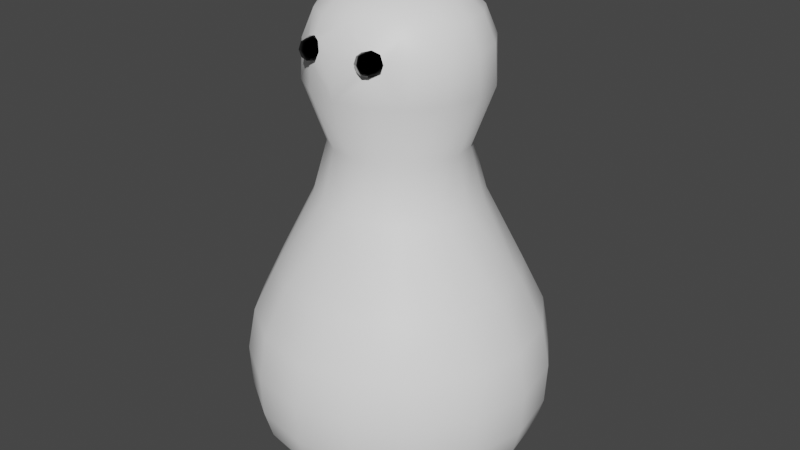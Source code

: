 # Source: pawn.blend  (saved by Blender 2.80.75; exported with 4.5.12 LTS)
import bpy
from mathutils import Matrix  # noqa: F401  (used for matrix-valued properties, if any)

bpy.ops.wm.read_factory_settings(use_empty=True)
scene = bpy.context.scene
scene.name = 'Scene'

# ---- collections
col_collection = bpy.data.collections.new('Collection'); scene.collection.children.link(col_collection)

# ---- materials (node trees are filled in below, after node groups)
mat_material_001 = bpy.data.materials.new('Material.001')
mat_material_001.use_transparent_shadow = False
mat_material_001.diffuse_color = (0.02854, 0.1193, 0.008007, 1.0)
mat_material_001.roughness = 1.0
mat_material_001.metallic = 0.8372
mat_material_002 = bpy.data.materials.new('Material.002')
mat_material_002.use_transparent_shadow = False
mat_material_002.diffuse_color = (0.0, 0.0, 0.0, 1.0)
mat_material_002.roughness = 0.0
mat_material_002.metallic = 1.0

# ---- material node trees
mat_material_001.use_nodes = True; mat_material_001.node_tree.nodes.clear()
_N = mat_material_001.node_tree.nodes; _L = mat_material_001.node_tree.links
n0 = _N.new('ShaderNodeOutputMaterial'); n0.name = 'Material Output'; n0.location = (300, 300)
n1 = _N.new('ShaderNodeBsdfPrincipled'); n1.name = 'Principled BSDF'; n1.location = (10, 300)
n1.distribution = 'GGX'
n1.subsurface_method = 'BURLEY'
n1.inputs[0].default_value = (1.0, 1.0, 1.0, 1.0)
n1.inputs[3].default_value = 1.45
n1.inputs[27].default_value = (0.0, 0.0, 0.0, 1.0)
n1.inputs[28].default_value = 1.0
_L.new(n1.outputs[0], n0.inputs[0])
n0.is_active_output = True
mat_material_002.use_nodes = True; mat_material_002.node_tree.nodes.clear()
_N = mat_material_002.node_tree.nodes; _L = mat_material_002.node_tree.links
n0 = _N.new('ShaderNodeOutputMaterial'); n0.name = 'Material Output'; n0.location = (300, 300)
n1 = _N.new('ShaderNodeBsdfPrincipled'); n1.name = 'Principled BSDF'; n1.location = (10, 300)
n1.distribution = 'GGX'
n1.subsurface_method = 'BURLEY'
n1.inputs[0].default_value = (0.0, 0.0, 0.0, 1.0)
n1.inputs[1].default_value = 1.0
n1.inputs[2].default_value = 0.0
n1.inputs[3].default_value = 1.45
n1.inputs[27].default_value = (0.0, 0.0, 0.0, 1.0)
n1.inputs[28].default_value = 1.0
_L.new(n1.outputs[0], n0.inputs[0])
n0.is_active_output = True

# ---- world
world_world = bpy.data.worlds.new('World'); scene.world = world_world
world_world.use_nodes = True; world_world.node_tree.nodes.clear()
_N = world_world.node_tree.nodes; _L = world_world.node_tree.links
n0 = _N.new('ShaderNodeOutputWorld'); n0.name = 'World Output'; n0.location = (300, 300)
n1 = _N.new('ShaderNodeBackground'); n1.name = 'Background'; n1.location = (10, 300)
n1.inputs[0].default_value = (0.05088, 0.05088, 0.05088, 1.0)
_L.new(n1.outputs[0], n0.inputs[0])
n0.is_active_output = True
world_world.color = (0.05088, 0.05088, 0.05088)
world_world.use_sun_shadow = False
world_world.sun_shadow_jitter_overblur = 0.0

# ---- meshes
me_sphere = bpy.data.meshes.new('Sphere')
me_sphere.from_pydata([(-0.06608, -0.1242, 2.726), (-0.1632, -0.3663, 2.621), (-0.2042, -0.4685, 2.516), (-0.2388, -0.5549, 2.066), (-0.3808, -0.9087, 0.4229), (-0.4015, -0.9603, 0.1214), (-0.3964, -0.9476, -0.1651), (-0.3756, -0.8958, -0.3607), (-0.3249, -0.7694, -0.5702), (-0.2183, -0.5038, -0.6886), (-0.1122, -0.09414, 2.726), (-0.2946, -0.2806, 2.621), (-0.3716, -0.3594, 2.516), (-0.426, -0.415, 2.329), (-0.4366, -0.4259, 2.066), (-0.7032, -0.6985, 0.4229), (-0.742, -0.7382, 0.1214), (-0.7325, -0.7284, -0.1651), (-0.6935, -0.6886, -0.3607), (-0.5983, -0.5912, -0.5702), (-0.3981, -0.3865, -0.6886), (-0.1433, -0.04869, 2.726), (-0.3831, -0.1512, 2.621), (-0.4844, -0.1945, 2.516), (-0.556, -0.2251, 2.329), (-0.57, -0.231, 2.066), (-0.9206, -0.3809, 0.4229), (-0.9716, -0.4027, 0.1214), (-0.9591, -0.3973, -0.1651), (-0.9078, -0.3754, -0.3607), (-0.7826, -0.3219, -0.5702), (-0.5194, -0.2094, -0.6886), (-0.1547, 0.005198, 2.726), (-0.4155, 0.002279, 2.621), (-0.5256, 0.001047, 2.516), (-0.6034, 0.0001761, 2.329), (-0.6186, 5.491e-06, 2.066), (-0.9999, -0.004261, 0.4229), (-1.055, -0.004883, 0.1214), (-1.042, -0.00473, -0.1651), (-0.986, -0.004106, -0.3607), (-0.8498, -0.002582, -0.5702), (-0.5636, 0.0006216, -0.6886), (-0.1445, 0.05933, 2.726), (-0.3866, 0.1564, 2.621), (-0.4888, 0.1975, 2.516), (-0.561, 0.2264, 2.329), (-0.5752, 0.2321, 2.066), (-0.929, 0.374, 0.4229), (-0.9806, 0.3947, 0.1214), (-0.9679, 0.3896, -0.1651), (-0.9161, 0.3689, -0.3607), (-0.7897, 0.3182, -0.5702), (-0.5241, 0.2116, -0.6886), (-0.1144, 0.1055, 2.726), (-0.3009, 0.2878, 2.621), (-0.3797, 0.3648, 2.516), (-0.4353, 0.4192, 2.329), (-0.4462, 0.4299, 2.066), (-0.7188, 0.6964, 0.4229), (-0.7585, 0.7353, 0.1214), (-0.7487, 0.7257, -0.1651), (-0.7089, 0.6867, -0.3607), (-0.6115, 0.5915, -0.5702), (-0.4068, 0.3914, -0.6886), (-0.06899, 0.1366, 2.726), (-0.1715, 0.3764, 2.621), (-0.2148, 0.4777, 2.516), (-0.2454, 0.5492, 2.329), (-0.2513, 0.5632, 2.066), (-0.4012, 0.9138, 0.4229), (-0.423, 0.9649, 0.1214), (-0.4176, 0.9524, -0.1651), (-0.3957, 0.9011, -0.3607), (-0.3422, 0.7758, -0.5702), (-0.2297, 0.5126, -0.6886), (-0.1825, -0.4184, 1.652), (-0.2207, -0.5136, 1.286), (-0.3216, -0.7612, 0.7506), (-0.3321, -0.3208, 1.652), (-0.4038, -0.3942, 1.286), (-0.592, -0.5848, 0.7506), (-0.4329, -0.1735, 1.652), (-0.5273, -0.2138, 1.286), (-0.7744, -0.3184, 0.7506), (-0.4697, 0.001246, 1.652), (-0.5723, 9.746e-05, 1.286), (-0.8409, -0.002482, 0.7506), (-0.4368, 0.1767, 1.652), (-0.5321, 0.2149, 1.286), (-0.7815, 0.3149, 0.7506), (-0.3393, 0.3263, 1.652), (-0.4127, 0.398, 1.286), (-0.6051, 0.5853, 0.7506), (-0.192, 0.4272, 1.652), (-0.2323, 0.5215, 1.286), (-0.3387, 0.7677, 0.7506), (-0.2617, -0.5872, 2.281), (-0.2617, -0.5872, 2.377), (-0.166, -0.5804, 2.281), (-0.166, -0.5804, 2.377), (-0.2769, -0.4986, 2.271), (-0.2715, -0.5986, 2.329), (-0.2769, -0.4986, 2.388), (-0.2986, -0.4981, 2.329), (-0.1481, -0.5567, 2.329), (-0.2348, -0.5448, 2.253), (-0.1749, -0.5581, 2.271), (-0.1672, -0.5399, 2.388), (-0.1546, -0.5903, 2.329), (-0.2131, -0.5944, 2.271), (-0.2131, -0.5944, 2.388), (-0.2214, -0.5113, 2.405), (-0.2118, -0.6122, 2.329), (-0.2771, -0.5001, 2.271), (-0.168, -0.5412, 2.387), (-0.2771, -0.5001, 2.387), (-0.1755, -0.5588, 2.271), (-0.222, -0.5132, 2.405), (-0.1493, -0.5578, 2.329), (-0.2985, -0.4998, 2.329), (-0.235, -0.5457, 2.254), (-0.2349, -0.545, 2.249), (-0.1449, -0.5573, 2.329), (-0.3014, -0.4962, 2.329), (-0.1637, -0.5391, 2.391), (-0.221, -0.5103, 2.408), (-0.279, -0.4956, 2.391), (-0.2804, -0.497, 2.266), (-0.1712, -0.5589, 2.266), (0.0, 0.1479, 2.726), (0.0, 0.4087, 2.621), (0.0, 0.5189, 2.516), (0.0, 0.5967, 2.329), (0.0, 0.6119, 2.066), (0.0, 0.9932, 0.4229), (0.0, 1.049, 0.1214), (0.0, 1.035, -0.1651), (0.0, 0.9793, -0.3607), (0.0, 0.8431, -0.5702), (0.0, 0.5568, -0.6886), (0.0, 0.006778, -0.7043), (0.0, -0.1344, 2.726), (0.0, -0.3952, 2.621), (0.0, -0.5053, 2.516), (0.0, -0.5831, 2.329), (0.0, -0.5983, 2.066), (0.0, -0.9796, 0.4229), (0.0, -1.035, 0.1214), (0.0, -1.021, -0.1651), (0.0, -0.9657, -0.3607), (0.0, -0.8295, -0.5702), (0.0, -0.5433, -0.6886), (0.06608, -0.1242, 2.726), (0.1632, -0.3663, 2.621), (0.2042, -0.4685, 2.516), (0.2388, -0.5549, 2.066), (0.3808, -0.9087, 0.4229), (0.4015, -0.9603, 0.1214), (0.3964, -0.9476, -0.1651), (0.3756, -0.8958, -0.3607), (0.3249, -0.7694, -0.5702), (0.2183, -0.5038, -0.6886), (0.0, 0.006778, 2.745), (0.1122, -0.09414, 2.726), (0.2946, -0.2806, 2.621), (0.3716, -0.3594, 2.516), (0.426, -0.415, 2.329), (0.4366, -0.4259, 2.066), (0.7032, -0.6985, 0.4229), (0.742, -0.7382, 0.1214), (0.7325, -0.7284, -0.1651), (0.6935, -0.6886, -0.3607), (0.5983, -0.5912, -0.5702), (0.3981, -0.3865, -0.6886), (0.0, 0.8342, 0.7506), (0.1433, -0.04869, 2.726), (0.3831, -0.1512, 2.621), (0.4844, -0.1945, 2.516), (0.556, -0.2251, 2.329), (0.57, -0.231, 2.066), (0.9206, -0.3809, 0.4229), (0.9716, -0.4027, 0.1214), (0.9591, -0.3973, -0.1651), (0.9078, -0.3754, -0.3607), (0.7826, -0.3219, -0.5702), (0.5194, -0.2094, -0.6886), (0.1547, 0.005198, 2.726), (0.4155, 0.002279, 2.621), (0.5256, 0.001047, 2.516), (0.6034, 0.0001761, 2.329), (0.6186, 5.491e-06, 2.066), (-2.303e-09, 0.5665, 1.286), (0.9999, -0.004261, 0.4229), (1.055, -0.004883, 0.1214), (1.042, -0.00473, -0.1651), (0.986, -0.004106, -0.3607), (0.8498, -0.002582, -0.5702), (0.5636, 0.0006216, -0.6886), (-2.303e-09, 0.464, 1.652), (0.1445, 0.05933, 2.726), (0.3866, 0.1564, 2.621), (0.4888, 0.1975, 2.516), (0.561, 0.2264, 2.329), (0.5752, 0.2321, 2.066), (0.929, 0.374, 0.4229), (0.9806, 0.3947, 0.1214), (0.9679, 0.3896, -0.1651), (0.9161, 0.3689, -0.3607), (0.7897, 0.3182, -0.5702), (0.5241, 0.2116, -0.6886), (0.1144, 0.1055, 2.726), (0.3009, 0.2878, 2.621), (0.3797, 0.3648, 2.516), (0.4353, 0.4192, 2.329), (0.4462, 0.4299, 2.066), (0.7188, 0.6964, 0.4229), (0.7585, 0.7353, 0.1214), (0.7487, 0.7257, -0.1651), (0.7089, 0.6867, -0.3607), (0.6115, 0.5915, -0.5702), (0.4068, 0.3914, -0.6886), (0.06899, 0.1366, 2.726), (0.1715, 0.3764, 2.621), (0.2148, 0.4777, 2.516), (0.2454, 0.5492, 2.329), (0.2513, 0.5632, 2.066), (0.4012, 0.9138, 0.4229), (0.423, 0.9649, 0.1214), (0.4176, 0.9524, -0.1651), (0.3957, 0.9011, -0.3607), (0.3422, 0.7758, -0.5702), (0.2297, 0.5126, -0.6886), (-2.303e-09, -0.4512, 1.652), (-2.303e-09, -0.5538, 1.286), (0.0, -0.8206, 0.7506), (0.1825, -0.4184, 1.652), (0.2207, -0.5136, 1.286), (0.3216, -0.7612, 0.7506), (0.3321, -0.3208, 1.652), (0.4038, -0.3942, 1.286), (0.592, -0.5848, 0.7506), (0.4329, -0.1735, 1.652), (0.5273, -0.2138, 1.286), (0.7744, -0.3184, 0.7506), (0.4697, 0.001246, 1.652), (0.5723, 9.746e-05, 1.286), (0.8409, -0.002482, 0.7506), (0.4368, 0.1767, 1.652), (0.5321, 0.2149, 1.286), (0.7815, 0.3149, 0.7506), (0.3393, 0.3263, 1.652), (0.4127, 0.398, 1.286), (0.6051, 0.5853, 0.7506), (0.192, 0.4272, 1.652), (0.2323, 0.5215, 1.286), (0.3387, 0.7677, 0.7506), (0.2617, -0.5872, 2.281), (0.2617, -0.5872, 2.377), (0.166, -0.5804, 2.281), (0.166, -0.5804, 2.377), (0.2769, -0.4986, 2.271), (0.2715, -0.5986, 2.329), (0.2769, -0.4986, 2.388), (0.2986, -0.4981, 2.329), (0.1481, -0.5567, 2.329), (0.2348, -0.5448, 2.253), (0.1749, -0.5581, 2.271), (0.1672, -0.5399, 2.388), (0.1546, -0.5903, 2.329), (0.2131, -0.5944, 2.271), (0.2131, -0.5944, 2.388), (0.2214, -0.5113, 2.405), (0.2118, -0.6122, 2.329), (0.2771, -0.5001, 2.271), (0.168, -0.5412, 2.387), (0.2771, -0.5001, 2.387), (0.1755, -0.5588, 2.271), (0.222, -0.5132, 2.405), (0.1493, -0.5578, 2.329), (0.2985, -0.4998, 2.329), (0.235, -0.5457, 2.254), (0.2349, -0.545, 2.249), (0.1449, -0.5573, 2.329), (0.3014, -0.4962, 2.329), (0.1637, -0.5391, 2.391), (0.221, -0.5103, 2.408), (0.279, -0.4956, 2.391), (0.2804, -0.497, 2.266), (0.1712, -0.5589, 2.266)], [], [(73, 72, 137, 138), (67, 66, 131, 132), (72, 71, 136, 137), (68, 67, 132, 133), (75, 74, 139, 140), (69, 68, 133, 134), (74, 73, 138, 139), (83, 86, 87, 84), (58, 69, 94, 91), (59, 60, 49, 48), (86, 89, 90, 87), (54, 55, 44, 43), (134, 199, 94, 69), (70, 71, 60, 59), (142, 0, 1, 143), (163, 10, 0, 142), (9, 20, 141, 152), (92, 93, 90, 89), (3, 76, 233, 146), (4, 5, 148, 147), (163, 32, 21, 10), (234, 233, 76, 77), (150, 7, 8, 151), (14, 79, 76, 3), (151, 8, 9, 152), (192, 175, 96, 95), (4, 15, 16, 5), (31, 42, 141, 20), (94, 95, 92, 91), (10, 11, 1, 0), (143, 1, 2, 144), (148, 5, 6, 149), (149, 6, 7, 150), (77, 76, 79, 80), (7, 18, 19, 8), (25, 82, 79, 14), (8, 19, 20, 9), (10, 21, 22, 11), (163, 54, 43, 32), (15, 26, 27, 16), (1, 11, 12, 2), (5, 16, 17, 6), (6, 17, 18, 7), (80, 79, 82, 83), (36, 85, 82, 25), (19, 30, 31, 20), (15, 81, 84, 26), (53, 64, 141, 42), (21, 32, 33, 22), (26, 37, 38, 27), (11, 22, 23, 12), (16, 27, 28, 17), (12, 23, 24, 13), (17, 28, 29, 18), (13, 24, 25, 14), (18, 29, 30, 19), (83, 82, 85, 86), (71, 70, 135, 136), (30, 41, 42, 31), (26, 84, 87, 37), (65, 54, 163, 130), (65, 66, 55, 54), (43, 44, 33, 32), (48, 49, 38, 37), (22, 33, 34, 23), (27, 38, 39, 28), (23, 34, 35, 24), (28, 39, 40, 29), (24, 35, 36, 25), (29, 40, 41, 30), (47, 88, 85, 36), (86, 85, 88, 89), (93, 59, 48, 90), (95, 96, 93, 92), (64, 75, 140, 141), (65, 130, 131, 66), (33, 44, 45, 34), (38, 49, 50, 39), (34, 45, 46, 35), (39, 50, 51, 40), (35, 46, 47, 36), (40, 51, 52, 41), (47, 58, 91, 88), (41, 52, 53, 42), (37, 87, 90, 48), (91, 92, 89, 88), (93, 96, 70, 59), (44, 55, 56, 45), (49, 60, 61, 50), (45, 56, 57, 46), (50, 61, 62, 51), (46, 57, 58, 47), (51, 62, 63, 52), (52, 63, 64, 53), (55, 66, 67, 56), (60, 71, 72, 61), (56, 67, 68, 57), (61, 72, 73, 62), (57, 68, 69, 58), (62, 73, 74, 63), (63, 74, 75, 64), (199, 192, 95, 94), (80, 83, 84, 81), (77, 80, 81, 78), (234, 77, 78, 235), (175, 135, 70, 96), (147, 235, 78, 4), (4, 78, 81, 15), (119, 115, 100, 109), (113, 111, 98, 102), (118, 116, 98, 111), (115, 118, 111, 100), (110, 113, 102, 97), (99, 109, 113, 110), (109, 100, 111, 113), (117, 119, 109, 99), (114, 120, 104, 101), (120, 116, 103, 104), (121, 117, 99, 110), (114, 121, 110, 97), (125, 126, 112, 108), (123, 125, 108, 105), (127, 124, 104, 103), (126, 127, 103, 112), (128, 101, 104, 124), (122, 128, 14, 3), (122, 3, 146, 129), (129, 123, 105, 107), (101, 106, 121, 114), (106, 107, 117, 121), (102, 98, 116, 120), (97, 102, 120, 114), (107, 105, 119, 117), (108, 112, 118, 115), (112, 103, 116, 118), (105, 108, 115, 119), (146, 145, 123, 129), (106, 122, 129, 107), (106, 101, 128, 122), (14, 128, 124, 13), (2, 12, 127, 126), (12, 13, 124, 127), (145, 144, 125, 123), (144, 2, 126, 125), (230, 138, 137, 229), (224, 132, 131, 223), (229, 137, 136, 228), (225, 133, 132, 224), (232, 140, 139, 231), (226, 134, 133, 225), (231, 139, 138, 230), (243, 244, 247, 246), (215, 251, 254, 226), (216, 205, 206, 217), (246, 247, 250, 249), (211, 200, 201, 212), (134, 226, 254, 199), (227, 216, 217, 228), (142, 143, 154, 153), (163, 142, 153, 164), (162, 152, 141, 174), (252, 249, 250, 253), (156, 146, 233, 236), (157, 147, 148, 158), (163, 164, 176, 187), (234, 237, 236, 233), (150, 151, 161, 160), (168, 156, 236, 239), (151, 152, 162, 161), (192, 255, 256, 175), (157, 158, 170, 169), (186, 174, 141, 198), (254, 251, 252, 255), (164, 153, 154, 165), (143, 144, 155, 154), (148, 149, 159, 158), (149, 150, 160, 159), (237, 240, 239, 236), (160, 161, 173, 172), (180, 168, 239, 242), (161, 162, 174, 173), (164, 165, 177, 176), (163, 187, 200, 211), (169, 170, 182, 181), (154, 155, 166, 165), (158, 159, 171, 170), (159, 160, 172, 171), (240, 243, 242, 239), (191, 180, 242, 245), (173, 174, 186, 185), (169, 181, 244, 241), (210, 198, 141, 221), (176, 177, 188, 187), (181, 182, 194, 193), (165, 166, 178, 177), (170, 171, 183, 182), (166, 167, 179, 178), (171, 172, 184, 183), (167, 168, 180, 179), (172, 173, 185, 184), (243, 246, 245, 242), (228, 136, 135, 227), (185, 186, 198, 197), (181, 193, 247, 244), (222, 130, 163, 211), (222, 211, 212, 223), (200, 187, 188, 201), (205, 193, 194, 206), (177, 178, 189, 188), (182, 183, 195, 194), (178, 179, 190, 189), (183, 184, 196, 195), (179, 180, 191, 190), (184, 185, 197, 196), (204, 191, 245, 248), (246, 249, 248, 245), (253, 250, 205, 216), (255, 252, 253, 256), (221, 141, 140, 232), (222, 223, 131, 130), (188, 189, 202, 201), (194, 195, 207, 206), (189, 190, 203, 202), (195, 196, 208, 207), (190, 191, 204, 203), (196, 197, 209, 208), (204, 248, 251, 215), (197, 198, 210, 209), (193, 205, 250, 247), (251, 248, 249, 252), (253, 216, 227, 256), (201, 202, 213, 212), (206, 207, 218, 217), (202, 203, 214, 213), (207, 208, 219, 218), (203, 204, 215, 214), (208, 209, 220, 219), (209, 210, 221, 220), (212, 213, 224, 223), (217, 218, 229, 228), (213, 214, 225, 224), (218, 219, 230, 229), (214, 215, 226, 225), (219, 220, 231, 230), (220, 221, 232, 231), (199, 254, 255, 192), (240, 241, 244, 243), (237, 238, 241, 240), (234, 235, 238, 237), (175, 256, 227, 135), (147, 157, 238, 235), (157, 169, 241, 238), (279, 269, 260, 275), (273, 262, 258, 271), (278, 271, 258, 276), (275, 260, 271, 278), (270, 257, 262, 273), (259, 270, 273, 269), (269, 273, 271, 260), (277, 259, 269, 279), (274, 261, 264, 280), (280, 264, 263, 276), (281, 270, 259, 277), (274, 257, 270, 281), (285, 268, 272, 286), (283, 265, 268, 285), (287, 263, 264, 284), (286, 272, 263, 287), (288, 284, 264, 261), (282, 156, 168, 288), (282, 289, 146, 156), (289, 267, 265, 283), (261, 274, 281, 266), (266, 281, 277, 267), (262, 280, 276, 258), (257, 274, 280, 262), (267, 277, 279, 265), (268, 275, 278, 272), (272, 278, 276, 263), (265, 279, 275, 268), (146, 289, 283, 145), (266, 267, 289, 282), (266, 282, 288, 261), (168, 167, 284, 288), (155, 286, 287, 166), (166, 287, 284, 167), (145, 283, 285, 144), (144, 285, 286, 155)])
me_sphere.polygons.foreach_set('use_smooth', [True] * 288)
me_sphere.polygons.foreach_set('material_index', [0, 0, 0, 0, 0, 0, 0, 0, 0, 0, 0, 0, 0, 0, 0, 0, 0, 0, 0, 0, 0, 0, 0, 0, 0, 0, 0, 0, 0, 0, 0, 0, 0, 0, 0, 0, 0, 0, 0, 0, 0, 0, 0, 0, 0, 0, 0, 0, 0, 0, 0, 0, 0, 0, 0, 0, 0, 0, 0, 0, 0, 0, 0, 0, 0, 0, 0, 0, 0, 0, 0, 0, 0, 0, 0, 0, 0, 0, 0, 0, 0, 0, 0, 0, 0, 0, 0, 0, 0, 0, 0, 0, 0, 0, 0, 0, 0, 0, 0, 0, 0, 0, 0, 0, 0, 0, 0, 0, 1, 1, 1, 1, 1, 1, 1, 1, 1, 1, 1, 1, 0, 0, 0, 0, 0, 0, 0, 0, 1, 1, 1, 1, 1, 1, 1, 1, 0, 0, 0, 0, 0, 0, 0, 0, 0, 0, 0, 0, 0, 0, 0, 0, 0, 0, 0, 0, 0, 0, 0, 0, 0, 0, 0, 0, 0, 0, 0, 0, 0, 0, 0, 0, 0, 0, 0, 0, 0, 0, 0, 0, 0, 0, 0, 0, 0, 0, 0, 0, 0, 0, 0, 0, 0, 0, 0, 0, 0, 0, 0, 0, 0, 0, 0, 0, 0, 0, 0, 0, 0, 0, 0, 0, 0, 0, 0, 0, 0, 0, 0, 0, 0, 0, 0, 0, 0, 0, 0, 0, 0, 0, 0, 0, 0, 0, 0, 0, 0, 0, 0, 0, 0, 0, 0, 0, 0, 0, 0, 0, 0, 0, 0, 0, 1, 1, 1, 1, 1, 1, 1, 1, 1, 1, 1, 1, 0, 0, 0, 0, 0, 0, 0, 0, 1, 1, 1, 1, 1, 1, 1, 1, 0, 0, 0, 0, 0, 0, 0, 0])
_uv = me_sphere.uv_layers.new(name='UVMap')
_uv.uv.foreach_set('vector', [0.7812, 0.1753, 0.7812, 0.2373, 0.7188, 0.2373, 0.7188, 0.1753, 0.7812, 0.75, 0.7812, 0.8125, 0.7188, 0.8125, 0.7188, 0.75, 0.7812, 0.2373, 0.7812, 0.3239, 0.7188, 0.3239, 0.7188, 0.2373, 0.7812, 0.6875, 0.7812, 0.75, 0.7188, 0.75, 0.7188, 0.6875, 0.7812, 0.0625, 0.7812, 0.1003, 0.7188, 0.1003, 0.7187, 0.0625, 0.7812, 0.625, 0.7812, 0.6875, 0.7188, 0.6875, 0.7188, 0.625, 0.7812, 0.1003, 0.7812, 0.1753, 0.7188, 0.1753, 0.7188, 0.1003, 0.03125, 0.5075, 0.9688, 0.5075, 0.9688, 0.4707, 0.03125, 0.4707, 0.8438, 0.625, 0.7812, 0.625, 0.7812, 0.5421, 0.8438, 0.5421, 0.8438, 0.4375, 0.8438, 0.3239, 0.9062, 0.3239, 0.9062, 0.4375, 0.9688, 0.5075, 0.9063, 0.5075, 0.9062, 0.4707, 0.9688, 0.4707, 0.8438, 0.9375, 0.8438, 0.8125, 0.9062, 0.8125, 0.9063, 0.9375, 0.7188, 0.625, 0.7188, 0.5421, 0.7812, 0.5421, 0.7812, 0.625, 0.7812, 0.4375, 0.7812, 0.3239, 0.8438, 0.3239, 0.8438, 0.4375, 0.2188, 0.9375, 0.1563, 0.9375, 0.1563, 0.8125, 0.2188, 0.8125, 0.1094, 1.0, 0.09375, 0.9375, 0.1563, 0.9375, 0.2188, 0.9375, 0.1563, 0.0625, 0.09375, 0.0625, 0.2031, 0.0, 0.2188, 0.0625, 0.8438, 0.5075, 0.8438, 0.4707, 0.9062, 0.4707, 0.9063, 0.5075, 0.1563, 0.625, 0.1562, 0.5421, 0.2187, 0.5421, 0.2188, 0.625, 0.1562, 0.4375, 0.1562, 0.3239, 0.2187, 0.3239, 0.2187, 0.4375, 0.9844, 1.0, 0.9688, 0.9375, 0.03125, 0.9375, 0.09375, 0.9375, 0.2187, 0.5075, 0.2187, 0.5421, 0.1562, 0.5421, 0.1562, 0.5075, 0.2188, 0.1753, 0.1563, 0.1753, 0.1563, 0.1003, 0.2188, 0.1003, 0.09375, 0.625, 0.09375, 0.5421, 0.1562, 0.5421, 0.1563, 0.625, 0.2188, 0.1003, 0.1563, 0.1003, 0.1563, 0.0625, 0.2188, 0.0625, 0.7188, 0.5075, 0.7188, 0.4707, 0.7812, 0.4707, 0.7812, 0.5075, 0.1562, 0.4375, 0.09375, 0.4375, 0.09375, 0.3239, 0.1562, 0.3239, 0.03125, 0.0625, 0.9688, 0.0625, 0.07813, 0.0, 0.09375, 0.0625, 0.7812, 0.5421, 0.7812, 0.5075, 0.8438, 0.5075, 0.8438, 0.5421, 0.09375, 0.9375, 0.09375, 0.8125, 0.1563, 0.8125, 0.1563, 0.9375, 0.2188, 0.8125, 0.1563, 0.8125, 0.1563, 0.75, 0.2187, 0.75, 0.2187, 0.3239, 0.1562, 0.3239, 0.1563, 0.2373, 0.2187, 0.2373, 0.2187, 0.2373, 0.1563, 0.2373, 0.1563, 0.1753, 0.2188, 0.1753, 0.1562, 0.5075, 0.1562, 0.5421, 0.09375, 0.5421, 0.09375, 0.5075, 0.1563, 0.1753, 0.09375, 0.1753, 0.09375, 0.1003, 0.1563, 0.1003, 0.03125, 0.625, 0.03125, 0.5421, 0.09375, 0.5421, 0.09375, 0.625, 0.1563, 0.1003, 0.09375, 0.1003, 0.09375, 0.0625, 0.1563, 0.0625, 0.09375, 0.9375, 0.03125, 0.9375, 0.03125, 0.8125, 0.09375, 0.8125, 0.8594, 1.0, 0.8438, 0.9375, 0.9063, 0.9375, 0.9688, 0.9375, 0.09375, 0.4375, 0.03125, 0.4375, 0.03125, 0.3239, 0.09375, 0.3239, 0.1563, 0.8125, 0.09375, 0.8125, 0.09375, 0.75, 0.1563, 0.75, 0.1562, 0.3239, 0.09375, 0.3239, 0.09375, 0.2373, 0.1563, 0.2373, 0.1563, 0.2373, 0.09375, 0.2373, 0.09375, 0.1753, 0.1563, 0.1753, 0.09375, 0.5075, 0.09375, 0.5421, 0.03125, 0.5421, 0.03125, 0.5075, 0.9688, 0.625, 0.9688, 0.5421, 0.03125, 0.5421, 0.03125, 0.625, 0.09375, 0.1003, 0.03125, 0.1003, 0.03125, 0.0625, 0.09375, 0.0625, 0.09375, 0.4375, 0.09375, 0.4707, 0.03125, 0.4707, 0.03125, 0.4375, 0.9063, 0.0625, 0.8438, 0.0625, 0.9531, 0.0, 0.9688, 0.0625, 0.03125, 0.9375, 0.9688, 0.9375, 0.9688, 0.8125, 0.03125, 0.8125, 0.03125, 0.4375, 0.9688, 0.4375, 0.9688, 0.3239, 0.03125, 0.3239, 0.09375, 0.8125, 0.03125, 0.8125, 0.03125, 0.75, 0.09375, 0.75, 0.09375, 0.3239, 0.03125, 0.3239, 0.03125, 0.2373, 0.09375, 0.2373, 0.09375, 0.75, 0.03125, 0.75, 0.03125, 0.6875, 0.09375, 0.6875, 0.09375, 0.2373, 0.03125, 0.2373, 0.03125, 0.1753, 0.09375, 0.1753, 0.09375, 0.6875, 0.03125, 0.6875, 0.03125, 0.625, 0.09375, 0.625, 0.09375, 0.1753, 0.03125, 0.1753, 0.03125, 0.1003, 0.09375, 0.1003, 0.03125, 0.5075, 0.03125, 0.5421, 0.9688, 0.5421, 0.9688, 0.5075, 0.7812, 0.3239, 0.7812, 0.4375, 0.7188, 0.4375, 0.7188, 0.3239, 0.03125, 0.1003, 0.9688, 0.1003, 0.9688, 0.0625, 0.03125, 0.0625, 0.03125, 0.4375, 0.03125, 0.4707, 0.9688, 0.4707, 0.9688, 0.4375, 0.7812, 0.9375, 0.8438, 0.9375, 0.7344, 1.0, 0.7187, 0.9375, 0.7812, 0.9375, 0.7812, 0.8125, 0.8438, 0.8125, 0.8438, 0.9375, 0.9063, 0.9375, 0.9062, 0.8125, 0.9688, 0.8125, 0.9688, 0.9375, 0.9062, 0.4375, 0.9062, 0.3239, 0.9688, 0.3239, 0.9688, 0.4375, 0.03125, 0.8125, 0.9688, 0.8125, 0.9688, 0.75, 0.03125, 0.75, 0.03125, 0.3239, 0.9688, 0.3239, 0.9688, 0.2373, 0.03125, 0.2373, 0.03125, 0.75, 0.9688, 0.75, 0.9688, 0.6875, 0.03125, 0.6875, 0.03125, 0.2373, 0.9688, 0.2373, 0.9688, 0.1753, 0.03125, 0.1753, 0.03125, 0.6875, 0.9688, 0.6875, 0.9688, 0.625, 0.03125, 0.625, 0.03125, 0.1753, 0.9688, 0.1753, 0.9688, 0.1003, 0.03125, 0.1003, 0.9062, 0.625, 0.9062, 0.5421, 0.9688, 0.5421, 0.9688, 0.625, 0.9688, 0.5075, 0.9688, 0.5421, 0.9062, 0.5421, 0.9063, 0.5075, 0.8438, 0.4707, 0.8438, 0.4375, 0.9062, 0.4375, 0.9062, 0.4707, 0.7812, 0.5075, 0.7812, 0.4707, 0.8438, 0.4707, 0.8438, 0.5075, 0.8438, 0.0625, 0.7812, 0.0625, 0.7187, 0.0625, 0.8281, 0.0, 0.7812, 0.9375, 0.7187, 0.9375, 0.7188, 0.8125, 0.7812, 0.8125, 0.9688, 0.8125, 0.9062, 0.8125, 0.9062, 0.75, 0.9688, 0.75, 0.9688, 0.3239, 0.9062, 0.3239, 0.9062, 0.2373, 0.9688, 0.2373, 0.9688, 0.75, 0.9062, 0.75, 0.9062, 0.6875, 0.9688, 0.6875, 0.9688, 0.2373, 0.9062, 0.2373, 0.9062, 0.1753, 0.9688, 0.1753, 0.9688, 0.6875, 0.9062, 0.6875, 0.9062, 0.625, 0.9688, 0.625, 0.9688, 0.1753, 0.9062, 0.1753, 0.9063, 0.1003, 0.9688, 0.1003, 0.9062, 0.625, 0.8438, 0.625, 0.8438, 0.5421, 0.9062, 0.5421, 0.9688, 0.1003, 0.9063, 0.1003, 0.9063, 0.0625, 0.9688, 0.0625, 0.9688, 0.4375, 0.9688, 0.4707, 0.9062, 0.4707, 0.9062, 0.4375, 0.8438, 0.5421, 0.8438, 0.5075, 0.9063, 0.5075, 0.9062, 0.5421, 0.8438, 0.4707, 0.7812, 0.4707, 0.7812, 0.4375, 0.8438, 0.4375, 0.9062, 0.8125, 0.8438, 0.8125, 0.8438, 0.75, 0.9062, 0.75, 0.9062, 0.3239, 0.8438, 0.3239, 0.8438, 0.2373, 0.9062, 0.2373, 0.9062, 0.75, 0.8438, 0.75, 0.8438, 0.6875, 0.9062, 0.6875, 0.9062, 0.2373, 0.8438, 0.2373, 0.8438, 0.1753, 0.9062, 0.1753, 0.9062, 0.6875, 0.8438, 0.6875, 0.8438, 0.625, 0.9062, 0.625, 0.9062, 0.1753, 0.8438, 0.1753, 0.8438, 0.1003, 0.9063, 0.1003, 0.9063, 0.1003, 0.8438, 0.1003, 0.8438, 0.0625, 0.9063, 0.0625, 0.8438, 0.8125, 0.7812, 0.8125, 0.7812, 0.75, 0.8438, 0.75, 0.8438, 0.3239, 0.7812, 0.3239, 0.7812, 0.2373, 0.8438, 0.2373, 0.8438, 0.75, 0.7812, 0.75, 0.7812, 0.6875, 0.8438, 0.6875, 0.8438, 0.2373, 0.7812, 0.2373, 0.7812, 0.1753, 0.8438, 0.1753, 0.8438, 0.6875, 0.7812, 0.6875, 0.7812, 0.625, 0.8438, 0.625, 0.8438, 0.1753, 0.7812, 0.1753, 0.7812, 0.1003, 0.8438, 0.1003, 0.8438, 0.1003, 0.7812, 0.1003, 0.7812, 0.0625, 0.8438, 0.0625, 0.7188, 0.5421, 0.7188, 0.5075, 0.7812, 0.5075, 0.7812, 0.5421, 0.09375, 0.5075, 0.03125, 0.5075, 0.03125, 0.4707, 0.09375, 0.4707, 0.1562, 0.5075, 0.09375, 0.5075, 0.09375, 0.4707, 0.1562, 0.4707, 0.2187, 0.5075, 0.1562, 0.5075, 0.1562, 0.4707, 0.2187, 0.4707, 0.7188, 0.4707, 0.7188, 0.4375, 0.7812, 0.4375, 0.7812, 0.4707, 0.2187, 0.4375, 0.2187, 0.4707, 0.1562, 0.4707, 0.1562, 0.4375, 0.1562, 0.4375, 0.1562, 0.4707, 0.09375, 0.4707, 0.09375, 0.4375, 0.5, 0.6574, 0.625, 0.6288, 0.625, 0.75, 0.5, 0.75, 0.5, 0.875, 0.625, 0.875, 0.625, 1.0, 0.5, 1.0, 0.76, 0.6461, 0.875, 0.6288, 0.875, 0.75, 0.75, 0.75, 0.625, 0.6288, 0.76, 0.6461, 0.75, 0.75, 0.625, 0.75, 0.375, 0.875, 0.5, 0.875, 0.5, 1.0, 0.375, 1.0, 0.375, 0.75, 0.5, 0.75, 0.5, 0.875, 0.375, 0.875, 0.5, 0.75, 0.625, 0.75, 0.625, 0.875, 0.5, 0.875, 0.3718, 0.6787, 0.5, 0.6574, 0.5, 0.75, 0.375, 0.75, 0.375, 0.1212, 0.5, 0.08747, 0.5, 0.09025, 0.375, 0.125, 0.5, 0.08747, 0.625, 0.1212, 0.625, 0.125, 0.5, 0.09025, 0.375, 0.4636, 0.3718, 0.6787, 0.375, 0.75, 0.375, 0.875, 0.375, 0.1519, 0.375, 0.4636, 0.375, 0.875, 0.375, 1.0, 0.616, 0.6278, 0.747, 0.6452, 0.7604, 0.6428, 0.625, 0.625, 0.4938, 0.6552, 0.616, 0.6278, 0.625, 0.625, 0.5, 0.6545, 0.8577, 0.6278, 0.491, 0.1035, 0.5, 0.09025, 0.875, 0.625, 0.747, 0.6452, 0.8577, 0.6278, 0.875, 0.625, 0.7604, 0.6428, 0.3688, 0.1361, 0.375, 0.125, 0.5, 0.09025, 0.491, 0.1035, 0.3702, 0.4544, 0.3688, 0.1361, 0.09375, 0.625, 0.1563, 0.625, 0.3702, 0.4544, 0.1563, 0.625, 0.2188, 0.625, 0.3684, 0.6753, 0.3684, 0.6753, 0.4938, 0.6552, 0.5, 0.6545, 0.3717, 0.6765, 0.375, 0.125, 0.375, 0.4505, 0.375, 0.4636, 0.375, 0.1519, 0.375, 0.4505, 0.3717, 0.6765, 0.3718, 0.6787, 0.375, 0.4636, 0.5, 0.0, 0.625, 0.0, 0.625, 0.1212, 0.5, 0.08747, 0.375, 0.0, 0.5, 0.0, 0.5, 0.08747, 0.375, 0.1212, 0.3717, 0.6765, 0.5, 0.6545, 0.5, 0.6574, 0.3718, 0.6787, 0.625, 0.625, 0.7604, 0.6428, 0.76, 0.6461, 0.625, 0.6288, 0.7604, 0.6428, 0.875, 0.625, 0.875, 0.6288, 0.76, 0.6461, 0.5, 0.6545, 0.625, 0.625, 0.625, 0.6288, 0.5, 0.6574, 0.2188, 0.625, 0.2187, 0.6875, 0.4938, 0.6552, 0.3684, 0.6753, 0.375, 0.4505, 0.3702, 0.4544, 0.3684, 0.6753, 0.3717, 0.6765, 0.375, 0.4505, 0.375, 0.125, 0.3688, 0.1361, 0.3702, 0.4544, 0.09375, 0.625, 0.3688, 0.1361, 0.491, 0.1035, 0.09375, 0.6875, 0.1563, 0.75, 0.09375, 0.75, 0.8577, 0.6278, 0.747, 0.6452, 0.09375, 0.75, 0.09375, 0.6875, 0.491, 0.1035, 0.8577, 0.6278, 0.2187, 0.6875, 0.2187, 0.75, 0.616, 0.6278, 0.4938, 0.6552, 0.2187, 0.75, 0.1563, 0.75, 0.747, 0.6452, 0.616, 0.6278, 0.7812, 0.1753, 0.7188, 0.1753, 0.7188, 0.2373, 0.7812, 0.2373, 0.7812, 0.75, 0.7188, 0.75, 0.7188, 0.8125, 0.7812, 0.8125, 0.7812, 0.2373, 0.7188, 0.2373, 0.7188, 0.3239, 0.7812, 0.3239, 0.7812, 0.6875, 0.7188, 0.6875, 0.7188, 0.75, 0.7812, 0.75, 0.7812, 0.0625, 0.7187, 0.0625, 0.7188, 0.1003, 0.7812, 0.1003, 0.7812, 0.625, 0.7188, 0.625, 0.7188, 0.6875, 0.7812, 0.6875, 0.7812, 0.1003, 0.7188, 0.1003, 0.7188, 0.1753, 0.7812, 0.1753, 0.03125, 0.5075, 0.03125, 0.4707, 0.9688, 0.4707, 0.9688, 0.5075, 0.8438, 0.625, 0.8438, 0.5421, 0.7812, 0.5421, 0.7812, 0.625, 0.8438, 0.4375, 0.9062, 0.4375, 0.9062, 0.3239, 0.8438, 0.3239, 0.9688, 0.5075, 0.9688, 0.4707, 0.9062, 0.4707, 0.9063, 0.5075, 0.8438, 0.9375, 0.9063, 0.9375, 0.9062, 0.8125, 0.8438, 0.8125, 0.7188, 0.625, 0.7812, 0.625, 0.7812, 0.5421, 0.7188, 0.5421, 0.7812, 0.4375, 0.8438, 0.4375, 0.8438, 0.3239, 0.7812, 0.3239, 0.2188, 0.9375, 0.2188, 0.8125, 0.1563, 0.8125, 0.1563, 0.9375, 0.1094, 1.0, 0.2188, 0.9375, 0.1563, 0.9375, 0.09375, 0.9375, 0.1563, 0.0625, 0.2188, 0.0625, 0.2031, 0.0, 0.09375, 0.0625, 0.8438, 0.5075, 0.9063, 0.5075, 0.9062, 0.4707, 0.8438, 0.4707, 0.1563, 0.625, 0.2188, 0.625, 0.2187, 0.5421, 0.1562, 0.5421, 0.1562, 0.4375, 0.2187, 0.4375, 0.2187, 0.3239, 0.1562, 0.3239, 0.9844, 1.0, 0.09375, 0.9375, 0.03125, 0.9375, 0.9688, 0.9375, 0.2187, 0.5075, 0.1562, 0.5075, 0.1562, 0.5421, 0.2187, 0.5421, 0.2188, 0.1753, 0.2188, 0.1003, 0.1563, 0.1003, 0.1563, 0.1753, 0.09375, 0.625, 0.1563, 0.625, 0.1562, 0.5421, 0.09375, 0.5421, 0.2188, 0.1003, 0.2188, 0.0625, 0.1563, 0.0625, 0.1563, 0.1003, 0.7188, 0.5075, 0.7812, 0.5075, 0.7812, 0.4707, 0.7188, 0.4707, 0.1562, 0.4375, 0.1562, 0.3239, 0.09375, 0.3239, 0.09375, 0.4375, 0.03125, 0.0625, 0.09375, 0.0625, 0.07813, 0.0, 0.9688, 0.0625, 0.7812, 0.5421, 0.8438, 0.5421, 0.8438, 0.5075, 0.7812, 0.5075, 0.09375, 0.9375, 0.1563, 0.9375, 0.1563, 0.8125, 0.09375, 0.8125, 0.2188, 0.8125, 0.2187, 0.75, 0.1563, 0.75, 0.1563, 0.8125, 0.2187, 0.3239, 0.2187, 0.2373, 0.1563, 0.2373, 0.1562, 0.3239, 0.2187, 0.2373, 0.2188, 0.1753, 0.1563, 0.1753, 0.1563, 0.2373, 0.1562, 0.5075, 0.09375, 0.5075, 0.09375, 0.5421, 0.1562, 0.5421, 0.1563, 0.1753, 0.1563, 0.1003, 0.09375, 0.1003, 0.09375, 0.1753, 0.03125, 0.625, 0.09375, 0.625, 0.09375, 0.5421, 0.03125, 0.5421, 0.1563, 0.1003, 0.1563, 0.0625, 0.09375, 0.0625, 0.09375, 0.1003, 0.09375, 0.9375, 0.09375, 0.8125, 0.03125, 0.8125, 0.03125, 0.9375, 0.8594, 1.0, 0.9688, 0.9375, 0.9063, 0.9375, 0.8438, 0.9375, 0.09375, 0.4375, 0.09375, 0.3239, 0.03125, 0.3239, 0.03125, 0.4375, 0.1563, 0.8125, 0.1563, 0.75, 0.09375, 0.75, 0.09375, 0.8125, 0.1562, 0.3239, 0.1563, 0.2373, 0.09375, 0.2373, 0.09375, 0.3239, 0.1563, 0.2373, 0.1563, 0.1753, 0.09375, 0.1753, 0.09375, 0.2373, 0.09375, 0.5075, 0.03125, 0.5075, 0.03125, 0.5421, 0.09375, 0.5421, 0.9688, 0.625, 0.03125, 0.625, 0.03125, 0.5421, 0.9688, 0.5421, 0.09375, 0.1003, 0.09375, 0.0625, 0.03125, 0.0625, 0.03125, 0.1003, 0.09375, 0.4375, 0.03125, 0.4375, 0.03125, 0.4707, 0.09375, 0.4707, 0.9063, 0.0625, 0.9688, 0.0625, 0.9531, 0.0, 0.8438, 0.0625, 0.03125, 0.9375, 0.03125, 0.8125, 0.9688, 0.8125, 0.9688, 0.9375, 0.03125, 0.4375, 0.03125, 0.3239, 0.9688, 0.3239, 0.9688, 0.4375, 0.09375, 0.8125, 0.09375, 0.75, 0.03125, 0.75, 0.03125, 0.8125, 0.09375, 0.3239, 0.09375, 0.2373, 0.03125, 0.2373, 0.03125, 0.3239, 0.09375, 0.75, 0.09375, 0.6875, 0.03125, 0.6875, 0.03125, 0.75, 0.09375, 0.2373, 0.09375, 0.1753, 0.03125, 0.1753, 0.03125, 0.2373, 0.09375, 0.6875, 0.09375, 0.625, 0.03125, 0.625, 0.03125, 0.6875, 0.09375, 0.1753, 0.09375, 0.1003, 0.03125, 0.1003, 0.03125, 0.1753, 0.03125, 0.5075, 0.9688, 0.5075, 0.9688, 0.5421, 0.03125, 0.5421, 0.7812, 0.3239, 0.7188, 0.3239, 0.7188, 0.4375, 0.7812, 0.4375, 0.03125, 0.1003, 0.03125, 0.0625, 0.9688, 0.0625, 0.9688, 0.1003, 0.03125, 0.4375, 0.9688, 0.4375, 0.9688, 0.4707, 0.03125, 0.4707, 0.7812, 0.9375, 0.7187, 0.9375, 0.7344, 1.0, 0.8438, 0.9375, 0.7812, 0.9375, 0.8438, 0.9375, 0.8438, 0.8125, 0.7812, 0.8125, 0.9063, 0.9375, 0.9688, 0.9375, 0.9688, 0.8125, 0.9062, 0.8125, 0.9062, 0.4375, 0.9688, 0.4375, 0.9688, 0.3239, 0.9062, 0.3239, 0.03125, 0.8125, 0.03125, 0.75, 0.9688, 0.75, 0.9688, 0.8125, 0.03125, 0.3239, 0.03125, 0.2373, 0.9688, 0.2373, 0.9688, 0.3239, 0.03125, 0.75, 0.03125, 0.6875, 0.9688, 0.6875, 0.9688, 0.75, 0.03125, 0.2373, 0.03125, 0.1753, 0.9688, 0.1753, 0.9688, 0.2373, 0.03125, 0.6875, 0.03125, 0.625, 0.9688, 0.625, 0.9688, 0.6875, 0.03125, 0.1753, 0.03125, 0.1003, 0.9688, 0.1003, 0.9688, 0.1753, 0.9062, 0.625, 0.9688, 0.625, 0.9688, 0.5421, 0.9062, 0.5421, 0.9688, 0.5075, 0.9063, 0.5075, 0.9062, 0.5421, 0.9688, 0.5421, 0.8438, 0.4707, 0.9062, 0.4707, 0.9062, 0.4375, 0.8438, 0.4375, 0.7812, 0.5075, 0.8438, 0.5075, 0.8438, 0.4707, 0.7812, 0.4707, 0.8438, 0.0625, 0.8281, 0.0, 0.7187, 0.0625, 0.7812, 0.0625, 0.7812, 0.9375, 0.7812, 0.8125, 0.7188, 0.8125, 0.7187, 0.9375, 0.9688, 0.8125, 0.9688, 0.75, 0.9062, 0.75, 0.9062, 0.8125, 0.9688, 0.3239, 0.9688, 0.2373, 0.9062, 0.2373, 0.9062, 0.3239, 0.9688, 0.75, 0.9688, 0.6875, 0.9062, 0.6875, 0.9062, 0.75, 0.9688, 0.2373, 0.9688, 0.1753, 0.9062, 0.1753, 0.9062, 0.2373, 0.9688, 0.6875, 0.9688, 0.625, 0.9062, 0.625, 0.9062, 0.6875, 0.9688, 0.1753, 0.9688, 0.1003, 0.9063, 0.1003, 0.9062, 0.1753, 0.9062, 0.625, 0.9062, 0.5421, 0.8438, 0.5421, 0.8438, 0.625, 0.9688, 0.1003, 0.9688, 0.0625, 0.9063, 0.0625, 0.9063, 0.1003, 0.9688, 0.4375, 0.9062, 0.4375, 0.9062, 0.4707, 0.9688, 0.4707, 0.8438, 0.5421, 0.9062, 0.5421, 0.9063, 0.5075, 0.8438, 0.5075, 0.8438, 0.4707, 0.8438, 0.4375, 0.7812, 0.4375, 0.7812, 0.4707, 0.9062, 0.8125, 0.9062, 0.75, 0.8438, 0.75, 0.8438, 0.8125, 0.9062, 0.3239, 0.9062, 0.2373, 0.8438, 0.2373, 0.8438, 0.3239, 0.9062, 0.75, 0.9062, 0.6875, 0.8438, 0.6875, 0.8438, 0.75, 0.9062, 0.2373, 0.9062, 0.1753, 0.8438, 0.1753, 0.8438, 0.2373, 0.9062, 0.6875, 0.9062, 0.625, 0.8438, 0.625, 0.8438, 0.6875, 0.9062, 0.1753, 0.9063, 0.1003, 0.8438, 0.1003, 0.8438, 0.1753, 0.9063, 0.1003, 0.9063, 0.0625, 0.8438, 0.0625, 0.8438, 0.1003, 0.8438, 0.8125, 0.8438, 0.75, 0.7812, 0.75, 0.7812, 0.8125, 0.8438, 0.3239, 0.8438, 0.2373, 0.7812, 0.2373, 0.7812, 0.3239, 0.8438, 0.75, 0.8438, 0.6875, 0.7812, 0.6875, 0.7812, 0.75, 0.8438, 0.2373, 0.8438, 0.1753, 0.7812, 0.1753, 0.7812, 0.2373, 0.8438, 0.6875, 0.8438, 0.625, 0.7812, 0.625, 0.7812, 0.6875, 0.8438, 0.1753, 0.8438, 0.1003, 0.7812, 0.1003, 0.7812, 0.1753, 0.8438, 0.1003, 0.8438, 0.0625, 0.7812, 0.0625, 0.7812, 0.1003, 0.7188, 0.5421, 0.7812, 0.5421, 0.7812, 0.5075, 0.7188, 0.5075, 0.09375, 0.5075, 0.09375, 0.4707, 0.03125, 0.4707, 0.03125, 0.5075, 0.1562, 0.5075, 0.1562, 0.4707, 0.09375, 0.4707, 0.09375, 0.5075, 0.2187, 0.5075, 0.2187, 0.4707, 0.1562, 0.4707, 0.1562, 0.5075, 0.7188, 0.4707, 0.7812, 0.4707, 0.7812, 0.4375, 0.7188, 0.4375, 0.2187, 0.4375, 0.1562, 0.4375, 0.1562, 0.4707, 0.2187, 0.4707, 0.1562, 0.4375, 0.09375, 0.4375, 0.09375, 0.4707, 0.1562, 0.4707, 0.5, 0.6574, 0.5, 0.75, 0.625, 0.75, 0.625, 0.6288, 0.5, 0.875, 0.5, 1.0, 0.625, 1.0, 0.625, 0.875, 0.76, 0.6461, 0.75, 0.75, 0.875, 0.75, 0.875, 0.6288, 0.625, 0.6288, 0.625, 0.75, 0.75, 0.75, 0.76, 0.6461, 0.375, 0.875, 0.375, 1.0, 0.5, 1.0, 0.5, 0.875, 0.375, 0.75, 0.375, 0.875, 0.5, 0.875, 0.5, 0.75, 0.5, 0.75, 0.5, 0.875, 0.625, 0.875, 0.625, 0.75, 0.3718, 0.6787, 0.375, 0.75, 0.5, 0.75, 0.5, 0.6574, 0.375, 0.1212, 0.375, 0.125, 0.5, 0.09025, 0.5, 0.08747, 0.5, 0.08747, 0.5, 0.09025, 0.625, 0.125, 0.625, 0.1212, 0.375, 0.4636, 0.375, 0.875, 0.375, 0.75, 0.3718, 0.6787, 0.375, 0.1519, 0.375, 1.0, 0.375, 0.875, 0.375, 0.4636, 0.616, 0.6278, 0.625, 0.625, 0.7604, 0.6428, 0.747, 0.6452, 0.4938, 0.6552, 0.5, 0.6545, 0.625, 0.625, 0.616, 0.6278, 0.8577, 0.6278, 0.875, 0.625, 0.5, 0.09025, 0.491, 0.1035, 0.747, 0.6452, 0.7604, 0.6428, 0.875, 0.625, 0.8577, 0.6278, 0.3688, 0.1361, 0.491, 0.1035, 0.5, 0.09025, 0.375, 0.125, 0.3702, 0.4544, 0.1563, 0.625, 0.09375, 0.625, 0.3688, 0.1361, 0.3702, 0.4544, 0.3684, 0.6753, 0.2188, 0.625, 0.1563, 0.625, 0.3684, 0.6753, 0.3717, 0.6765, 0.5, 0.6545, 0.4938, 0.6552, 0.375, 0.125, 0.375, 0.1519, 0.375, 0.4636, 0.375, 0.4505, 0.375, 0.4505, 0.375, 0.4636, 0.3718, 0.6787, 0.3717, 0.6765, 0.5, 0.0, 0.5, 0.08747, 0.625, 0.1212, 0.625, 0.0, 0.375, 0.0, 0.375, 0.1212, 0.5, 0.08747, 0.5, 0.0, 0.3717, 0.6765, 0.3718, 0.6787, 0.5, 0.6574, 0.5, 0.6545, 0.625, 0.625, 0.625, 0.6288, 0.76, 0.6461, 0.7604, 0.6428, 0.7604, 0.6428, 0.76, 0.6461, 0.875, 0.6288, 0.875, 0.625, 0.5, 0.6545, 0.5, 0.6574, 0.625, 0.6288, 0.625, 0.625, 0.2188, 0.625, 0.3684, 0.6753, 0.4938, 0.6552, 0.2187, 0.6875, 0.375, 0.4505, 0.3717, 0.6765, 0.3684, 0.6753, 0.3702, 0.4544, 0.375, 0.4505, 0.3702, 0.4544, 0.3688, 0.1361, 0.375, 0.125, 0.09375, 0.625, 0.09375, 0.6875, 0.491, 0.1035, 0.3688, 0.1361, 0.1563, 0.75, 0.747, 0.6452, 0.8577, 0.6278, 0.09375, 0.75, 0.09375, 0.75, 0.8577, 0.6278, 0.491, 0.1035, 0.09375, 0.6875, 0.2187, 0.6875, 0.4938, 0.6552, 0.616, 0.6278, 0.2187, 0.75, 0.2187, 0.75, 0.616, 0.6278, 0.747, 0.6452, 0.1563, 0.75])
me_sphere.materials.append(mat_material_001)
me_sphere.materials.append(mat_material_002)
me_sphere.use_remesh_preserve_volume = False
me_sphere.use_remesh_preserve_attributes = False
me_sphere.use_mirror_vertex_groups = False
me_sphere.update()
arm_armature = bpy.data.armatures.new('Armature')  # bones are not reproduced

# ---- objects
ob_sphere = bpy.data.objects.new('Sphere', me_sphere)
ob_armature = bpy.data.objects.new('Armature', arm_armature)

# ---- transforms, parenting, visibility, modifiers, constraints
ob_sphere.location = (0.0, 0.0, 0.6998)
ob_sphere.lineart.crease_threshold = 0.0
ob_armature.location = (0.0, 0.0, 0.0)
ob_armature.show_in_front = True
ob_armature.lineart.crease_threshold = 0.0

# ---- collection membership
col_collection.objects.link(ob_sphere)
col_collection.objects.link(ob_armature)

# ---- scene / render settings (as saved in the file)
scene.frame_start = 1; scene.frame_end = 250; scene.frame_set(1)
scene.render.engine = 'BLENDER_EEVEE_NEXT'
scene.cycles.use_denoising = False
scene.cycles.samples = 128
scene.cycles.sampling_pattern = 'TABULATED_SOBOL'
scene.cycles.use_adaptive_sampling = False
scene.cycles.use_light_tree = False
scene.view_settings.view_transform = 'Filmic'
bpy.context.view_layer.update()

# ---- added for rendering (the .blend has no active camera and no usable light): camera, sun
cam_auto = bpy.data.cameras.new('AutoCamera')
cam_auto.lens = 50.0
cam_auto.sensor_width = 36.0
cam_auto.clip_end = 1000.0
ob_auto_camera = bpy.data.objects.new('AutoCamera', cam_auto)
scene.collection.objects.link(ob_auto_camera)
ob_auto_camera.location = (4.20915, -5.0442, 5.08748)
ob_auto_camera.rotation_euler = (1.09748, -7.21219e-08, 0.694738)
scene.camera = ob_auto_camera
light_auto_sun = bpy.data.lights.new('AutoSun', 'SUN')
light_auto_sun.energy = 3.0
light_auto_sun.angle = 0.0523599
ob_auto_sun = bpy.data.objects.new('AutoSun', light_auto_sun)
scene.collection.objects.link(ob_auto_sun)
ob_auto_sun.rotation_euler = (0.872665, 0.174533, 0.523599)
bpy.context.view_layer.update()
